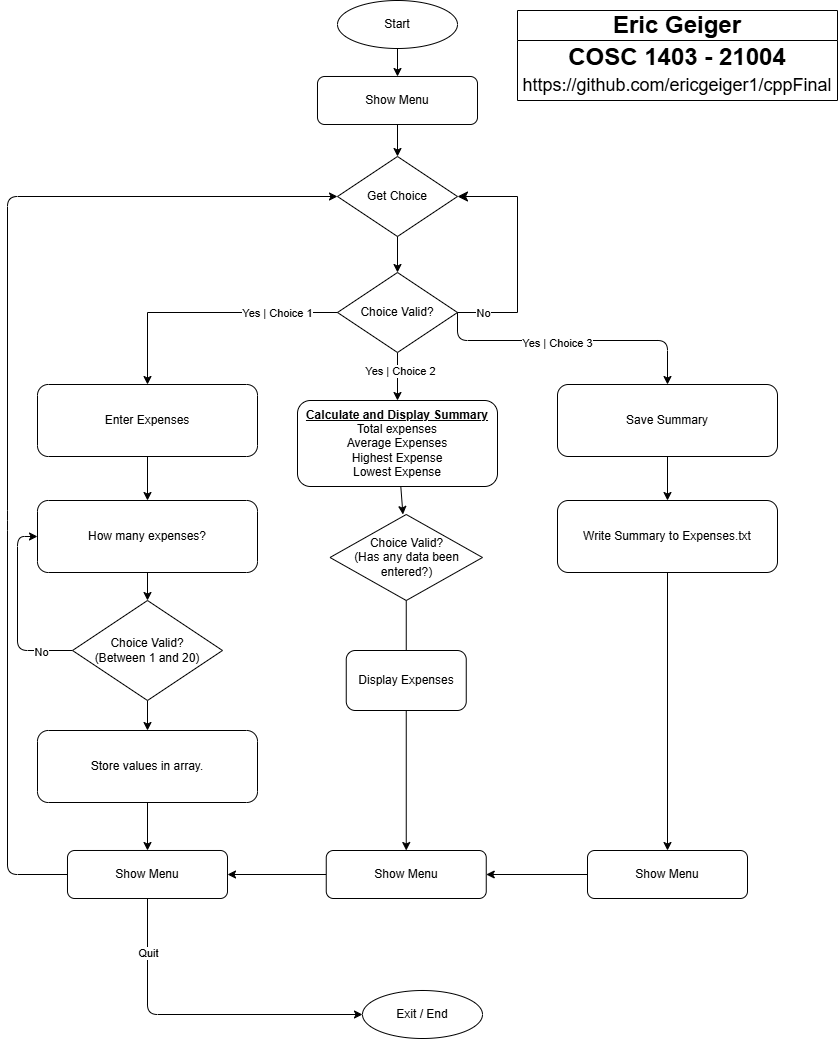

The diagram above was exported from draw.io. Its source (the exported page's mxGraphModel, read from the mxfile embedded in the PNG):
<mxGraphModel dx="1951" dy="1114" grid="1" gridSize="10" guides="1" tooltips="1" connect="1" arrows="1" fold="1" page="1" pageScale="1" pageWidth="850" pageHeight="1100" math="0" shadow="0">
  <root>
    <mxCell id="0" />
    <mxCell id="1" parent="0" />
    <mxCell id="2" parent="1" style="ellipse;whiteSpace=wrap;html=1;strokeColor=#000000;fillColor=#ffffff" value="Start" vertex="1">
      <mxGeometry height="48" width="120" x="340" y="20" as="geometry" />
    </mxCell>
    <mxCell id="3" parent="1" style="rounded=1;whiteSpace=wrap;html=1;strokeColor=#000000;fillColor=#ffffff" value="Show Menu" vertex="1">
      <mxGeometry height="48" width="160" x="320" y="96" as="geometry" />
    </mxCell>
    <mxCell id="4" parent="1" style="rhombus;whiteSpace=wrap;html=1;strokeColor=#000000;fillColor=#ffffff" value="Get Choice" vertex="1">
      <mxGeometry height="80" width="120" x="340" y="176" as="geometry" />
    </mxCell>
    <mxCell id="55" edge="1" parent="1" source="5" style="edgeStyle=none;html=1;entryX=0.5;entryY=0;entryDx=0;entryDy=0;" target="8">
      <mxGeometry relative="1" as="geometry">
        <Array as="points">
          <mxPoint x="460" y="332" />
          <mxPoint x="460" y="360" />
          <mxPoint x="670" y="360" />
        </Array>
      </mxGeometry>
    </mxCell>
    <mxCell id="57" connectable="0" parent="55" style="edgeLabel;html=1;align=center;verticalAlign=middle;resizable=0;points=[];" value="Yes | Choice 3" vertex="1">
      <mxGeometry relative="1" x="-0.0993" y="-2" as="geometry">
        <mxPoint as="offset" />
      </mxGeometry>
    </mxCell>
    <mxCell id="3EMKe6YQ84VKarnjclOP-86" edge="1" parent="1" source="5" style="edgeStyle=orthogonalEdgeStyle;rounded=0;orthogonalLoop=1;jettySize=auto;html=1;" target="7" value="">
      <mxGeometry relative="1" as="geometry" />
    </mxCell>
    <mxCell id="3EMKe6YQ84VKarnjclOP-87" connectable="0" parent="3EMKe6YQ84VKarnjclOP-86" style="edgeLabel;html=1;align=center;verticalAlign=middle;resizable=0;points=[];" value="Yes | Choice 2" vertex="1">
      <mxGeometry relative="1" x="-0.2321" y="2" as="geometry">
        <mxPoint as="offset" />
      </mxGeometry>
    </mxCell>
    <mxCell id="5" parent="1" style="shape=rhombus;whiteSpace=wrap;html=1;strokeColor=#000000;fillColor=#ffffff" value="Choice Valid?" vertex="1">
      <mxGeometry height="80" width="120" x="340" y="292" as="geometry" />
    </mxCell>
    <mxCell id="50" edge="1" parent="1" source="6" style="edgeStyle=none;html=1;" target="31" value="">
      <mxGeometry relative="1" as="geometry" />
    </mxCell>
    <mxCell id="6" parent="1" style="rounded=1;whiteSpace=wrap;html=1;strokeColor=#000000;fillColor=#ffffff" value="Enter Expenses" vertex="1">
      <mxGeometry height="72" width="220" x="40" y="404" as="geometry" />
    </mxCell>
    <mxCell id="60" edge="1" parent="1" source="69" style="edgeStyle=none;html=1;" target="59" value="">
      <mxGeometry relative="1" as="geometry">
        <mxPoint x="409" y="600" as="sourcePoint" />
      </mxGeometry>
    </mxCell>
    <mxCell id="78" edge="1" parent="1" source="7" style="edgeStyle=none;html=1;" target="69" value="">
      <mxGeometry relative="1" as="geometry" />
    </mxCell>
    <mxCell id="7" parent="1" style="rounded=1;whiteSpace=wrap;html=1;strokeColor=#000000;fillColor=#ffffff" value="&lt;u&gt;&lt;b&gt;Calculate and Display Summary&lt;/b&gt;&lt;/u&gt;&lt;div&gt;Total expenses&lt;/div&gt;&lt;div&gt;Average Expenses&lt;/div&gt;&lt;div&gt;Highest Expense&lt;/div&gt;&lt;div&gt;Lowest Expense&lt;/div&gt;" vertex="1">
      <mxGeometry height="86" width="200" x="300" y="420" as="geometry" />
    </mxCell>
    <mxCell id="19" edge="1" parent="1" source="8" style="edgeStyle=none;html=1;" value="">
      <mxGeometry relative="1" as="geometry">
        <mxPoint x="670" y="520" as="targetPoint" />
      </mxGeometry>
    </mxCell>
    <mxCell id="8" parent="1" style="rounded=1;whiteSpace=wrap;html=1;strokeColor=#000000;fillColor=#ffffff" value="Save Summary" vertex="1">
      <mxGeometry height="72" width="220" x="560" y="404" as="geometry" />
    </mxCell>
    <mxCell id="9" parent="1" style="ellipse;whiteSpace=wrap;html=1;strokeColor=#000000;fillColor=#ffffff" value="Exit / End" vertex="1">
      <mxGeometry height="48" width="120" x="365" y="1010" as="geometry" />
    </mxCell>
    <mxCell id="e1" edge="1" parent="1" source="2" style="edgeStyle=orthogonalEdgeStyle;rounded=0;html=1;strokeColor=#000000" target="3">
      <mxGeometry relative="1" as="geometry" />
    </mxCell>
    <mxCell id="e2" edge="1" parent="1" source="3" style="edgeStyle=orthogonalEdgeStyle;rounded=0;html=1;strokeColor=#000000" target="4">
      <mxGeometry relative="1" as="geometry" />
    </mxCell>
    <mxCell id="e3" edge="1" parent="1" source="4" style="edgeStyle=orthogonalEdgeStyle;rounded=0;html=1;strokeColor=#000000" target="5">
      <mxGeometry relative="1" as="geometry" />
    </mxCell>
    <mxCell id="e4" edge="1" parent="1" source="5" style="edgeStyle=orthogonalEdgeStyle;rounded=0;html=1;strokeColor=#000000" target="6">
      <mxGeometry relative="1" as="geometry" />
    </mxCell>
    <mxCell id="28" connectable="0" parent="e4" style="edgeLabel;html=1;align=center;verticalAlign=middle;resizable=0;points=[];" value="Yes | Choice 1" vertex="1">
      <mxGeometry relative="1" x="-0.458" y="-1" as="geometry">
        <mxPoint x="11" y="1" as="offset" />
      </mxGeometry>
    </mxCell>
    <mxCell id="29" edge="1" parent="1" source="5" style="edgeStyle=segmentEdgeStyle;endArrow=classic;html=1;curved=0;rounded=0;endSize=8;startSize=8;sourcePerimeterSpacing=0;targetPerimeterSpacing=0;entryX=1;entryY=0.5;entryDx=0;entryDy=0;exitX=1;exitY=0.5;exitDx=0;exitDy=0;" target="4" value="">
      <mxGeometry relative="1" width="100" as="geometry">
        <Array as="points">
          <mxPoint x="520" y="332" />
          <mxPoint x="520" y="216" />
        </Array>
        <mxPoint x="550" y="330" as="sourcePoint" />
        <mxPoint x="600" y="270" as="targetPoint" />
      </mxGeometry>
    </mxCell>
    <mxCell id="56" connectable="0" parent="29" style="edgeLabel;html=1;align=center;verticalAlign=middle;resizable=0;points=[];" value="No" vertex="1">
      <mxGeometry relative="1" x="-0.777" as="geometry">
        <mxPoint as="offset" />
      </mxGeometry>
    </mxCell>
    <mxCell id="49" edge="1" parent="1" source="31" style="edgeStyle=none;html=1;" target="32" value="">
      <mxGeometry relative="1" as="geometry" />
    </mxCell>
    <mxCell id="31" parent="1" style="rounded=1;whiteSpace=wrap;html=1;strokeColor=#000000;fillColor=#ffffff" value="How many expenses?" vertex="1">
      <mxGeometry height="72" width="220" x="40" y="520" as="geometry" />
    </mxCell>
    <mxCell id="35" edge="1" parent="1" source="32" style="edgeStyle=none;html=1;entryX=0;entryY=0.5;entryDx=0;entryDy=0;" target="31">
      <mxGeometry relative="1" as="geometry">
        <Array as="points">
          <mxPoint x="20" y="670" />
          <mxPoint x="20" y="556" />
        </Array>
      </mxGeometry>
    </mxCell>
    <mxCell id="36" connectable="0" parent="35" style="edgeLabel;html=1;align=center;verticalAlign=middle;resizable=0;points=[];" value="No" vertex="1">
      <mxGeometry relative="1" x="-0.6667" y="1" as="geometry">
        <mxPoint as="offset" />
      </mxGeometry>
    </mxCell>
    <mxCell id="42" edge="1" parent="1" source="32" style="edgeStyle=none;html=1;" target="41" value="">
      <mxGeometry relative="1" as="geometry" />
    </mxCell>
    <mxCell id="32" parent="1" style="shape=rhombus;whiteSpace=wrap;html=1;strokeColor=#000000;fillColor=#ffffff" value="Choice Valid?&lt;div&gt;(Between 1 and 20)&lt;/div&gt;" vertex="1">
      <mxGeometry height="100" width="150" x="75" y="620" as="geometry" />
    </mxCell>
    <mxCell id="63" edge="1" parent="1" source="39" style="edgeStyle=none;html=1;entryX=0.5;entryY=0;entryDx=0;entryDy=0;" target="62">
      <mxGeometry relative="1" as="geometry" />
    </mxCell>
    <mxCell id="39" parent="1" style="rounded=1;whiteSpace=wrap;html=1;strokeColor=#000000;fillColor=#ffffff" value="Write Summary to Expenses.txt" vertex="1">
      <mxGeometry height="72" width="220" x="560" y="520" as="geometry" />
    </mxCell>
    <mxCell id="46" edge="1" parent="1" source="41" style="edgeStyle=none;html=1;" target="45" value="">
      <mxGeometry relative="1" as="geometry" />
    </mxCell>
    <mxCell id="41" parent="1" style="rounded=1;whiteSpace=wrap;html=1;strokeColor=#000000;fillColor=#ffffff" value="Store values in array." vertex="1">
      <mxGeometry height="72" width="220" x="40" y="750" as="geometry" />
    </mxCell>
    <mxCell id="47" edge="1" parent="1" source="45" style="edgeStyle=none;html=1;entryX=0;entryY=0.5;entryDx=0;entryDy=0;" target="9">
      <mxGeometry relative="1" as="geometry">
        <Array as="points">
          <mxPoint x="150" y="1034" />
        </Array>
      </mxGeometry>
    </mxCell>
    <mxCell id="58" connectable="0" parent="47" style="edgeLabel;html=1;align=center;verticalAlign=middle;resizable=0;points=[];" value="Quit" vertex="1">
      <mxGeometry relative="1" x="-0.6677" as="geometry">
        <mxPoint as="offset" />
      </mxGeometry>
    </mxCell>
    <mxCell id="48" edge="1" parent="1" source="45" style="edgeStyle=none;html=1;entryX=0;entryY=0.5;entryDx=0;entryDy=0;exitX=0;exitY=0.5;exitDx=0;exitDy=0;" target="4">
      <mxGeometry relative="1" as="geometry">
        <Array as="points">
          <mxPoint x="10" y="894" />
          <mxPoint x="10" y="540" />
          <mxPoint x="10" y="216" />
        </Array>
        <mxPoint x="156.7256637168141" y="864" as="sourcePoint" />
        <mxPoint x="340" y="210" as="targetPoint" />
      </mxGeometry>
    </mxCell>
    <mxCell id="45" parent="1" style="rounded=1;whiteSpace=wrap;html=1;strokeColor=#000000;fillColor=#ffffff" value="Show Menu" vertex="1">
      <mxGeometry height="48" width="160" x="70" y="870" as="geometry" />
    </mxCell>
    <mxCell id="61" edge="1" parent="1" source="59" style="edgeStyle=none;html=1;entryX=1;entryY=0.5;entryDx=0;entryDy=0;" target="45">
      <mxGeometry relative="1" as="geometry" />
    </mxCell>
    <mxCell id="59" parent="1" style="rounded=1;whiteSpace=wrap;html=1;strokeColor=#000000;fillColor=#ffffff" value="Show Menu" vertex="1">
      <mxGeometry height="48" width="160" x="328.75" y="870" as="geometry" />
    </mxCell>
    <mxCell id="64" edge="1" parent="1" source="62" style="edgeStyle=none;html=1;entryX=1;entryY=0.5;entryDx=0;entryDy=0;" target="59">
      <mxGeometry relative="1" as="geometry" />
    </mxCell>
    <mxCell id="62" parent="1" style="rounded=1;whiteSpace=wrap;html=1;strokeColor=#000000;fillColor=#ffffff" value="Show Menu" vertex="1">
      <mxGeometry height="48" width="160" x="590" y="870" as="geometry" />
    </mxCell>
    <mxCell id="65" parent="1" style="swimlane;fontStyle=0;childLayout=stackLayout;horizontal=1;startSize=30;horizontalStack=0;resizeParent=1;resizeParentMax=0;resizeLast=0;collapsible=1;marginBottom=0;whiteSpace=wrap;html=1;" value="&lt;font style=&quot;font-size: 24px;&quot;&gt;&lt;b&gt;Eric Geiger&lt;/b&gt;&lt;/font&gt;" vertex="1">
      <mxGeometry height="90" width="320" x="520" y="30" as="geometry" />
    </mxCell>
    <mxCell id="66" parent="65" style="text;strokeColor=none;fillColor=none;align=center;verticalAlign=middle;spacingLeft=4;spacingRight=4;overflow=hidden;points=[[0,0.5],[1,0.5]];portConstraint=eastwest;rotatable=0;whiteSpace=wrap;html=1;" value="&lt;b&gt;&lt;font style=&quot;font-size: 24px;&quot;&gt;COSC 1403 - 21004&lt;/font&gt;&lt;/b&gt;" vertex="1">
      <mxGeometry height="30" width="320" y="30" as="geometry" />
    </mxCell>
    <mxCell id="82" parent="65" style="text;strokeColor=none;fillColor=none;align=center;verticalAlign=middle;spacingLeft=4;spacingRight=4;overflow=hidden;points=[[0,0.5],[1,0.5]];portConstraint=eastwest;rotatable=0;whiteSpace=wrap;html=1;" value="&lt;font style=&quot;font-size: 18px;&quot;&gt;https://github.com/&lt;a style=&quot;&quot; href=&quot;https://github.com/ericgeiger1/cppFinal&quot;&gt;ericgeiger1/cppFinal&lt;/a&gt;&lt;/font&gt;" vertex="1">
      <mxGeometry height="30" width="320" y="60" as="geometry" />
    </mxCell>
    <mxCell id="3EMKe6YQ84VKarnjclOP-82" parent="1" style="rounded=1;whiteSpace=wrap;html=1;" value="Display Expenses" vertex="1">
      <mxGeometry height="60" width="120" x="348.75" y="670" as="geometry" />
    </mxCell>
    <mxCell id="3EMKe6YQ84VKarnjclOP-84" edge="1" parent="1" style="edgeStyle=none;html=1;" target="69" value="">
      <mxGeometry relative="1" as="geometry">
        <mxPoint x="409" y="600" as="sourcePoint" />
        <mxPoint x="409" y="870" as="targetPoint" />
      </mxGeometry>
    </mxCell>
    <mxCell id="69" parent="1" style="shape=rhombus;whiteSpace=wrap;html=1;strokeColor=#000000;fillColor=#ffffff" value="Choice Valid?&lt;div&gt;(Has any data been entered?)&lt;/div&gt;" vertex="1">
      <mxGeometry height="86" width="152.5" x="332.5" y="534" as="geometry" />
    </mxCell>
  </root>
</mxGraphModel>